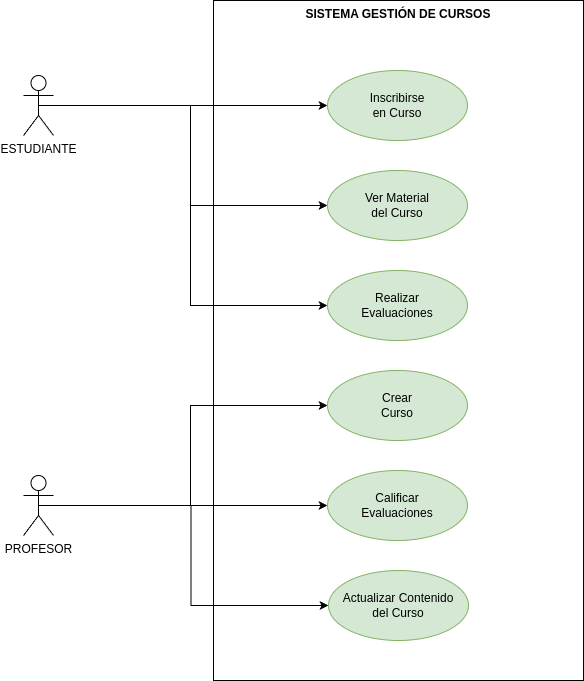

The diagram above was exported from draw.io. Its source (the exported page's mxGraphModel, read from the mxfile embedded in the PNG):
<mxGraphModel dx="1434" dy="826" grid="1" gridSize="10" guides="1" tooltips="1" connect="1" arrows="1" fold="1" page="1" pageScale="1" pageWidth="827" pageHeight="1169" math="0" shadow="0">
  <root>
    <mxCell id="0" />
    <mxCell id="1" parent="0" />
    <mxCell id="cs83lOGMf8xEwV6Tt71A-12" value="&lt;div style=&quot;&quot;&gt;&lt;span style=&quot;background-color: initial;&quot;&gt;SISTEMA GESTIÓN DE CURSOS&lt;/span&gt;&lt;/div&gt;" style="shape=rect;html=1;verticalAlign=top;fontStyle=1;whiteSpace=wrap;align=center;" parent="1" vertex="1">
      <mxGeometry x="230" y="280" width="370" height="680" as="geometry" />
    </mxCell>
    <mxCell id="cs83lOGMf8xEwV6Tt71A-14" style="edgeStyle=orthogonalEdgeStyle;rounded=0;orthogonalLoop=1;jettySize=auto;html=1;exitX=0.5;exitY=0.5;exitDx=0;exitDy=0;exitPerimeter=0;entryX=0;entryY=0.5;entryDx=0;entryDy=0;" parent="1" source="cs83lOGMf8xEwV6Tt71A-1" target="cs83lOGMf8xEwV6Tt71A-7" edge="1">
      <mxGeometry relative="1" as="geometry" />
    </mxCell>
    <mxCell id="cs83lOGMf8xEwV6Tt71A-15" style="edgeStyle=orthogonalEdgeStyle;rounded=0;orthogonalLoop=1;jettySize=auto;html=1;exitX=0.5;exitY=0.5;exitDx=0;exitDy=0;exitPerimeter=0;entryX=0;entryY=0.5;entryDx=0;entryDy=0;" parent="1" source="cs83lOGMf8xEwV6Tt71A-1" target="cs83lOGMf8xEwV6Tt71A-8" edge="1">
      <mxGeometry relative="1" as="geometry" />
    </mxCell>
    <mxCell id="cs83lOGMf8xEwV6Tt71A-16" style="edgeStyle=orthogonalEdgeStyle;rounded=0;orthogonalLoop=1;jettySize=auto;html=1;exitX=0.5;exitY=0.5;exitDx=0;exitDy=0;exitPerimeter=0;entryX=0;entryY=0.5;entryDx=0;entryDy=0;" parent="1" source="cs83lOGMf8xEwV6Tt71A-1" target="cs83lOGMf8xEwV6Tt71A-10" edge="1">
      <mxGeometry relative="1" as="geometry" />
    </mxCell>
    <mxCell id="cs83lOGMf8xEwV6Tt71A-1" value="ESTUDIANTE" style="shape=umlActor;html=1;verticalLabelPosition=bottom;verticalAlign=top;align=center;" parent="1" vertex="1">
      <mxGeometry x="40" y="355" width="30" height="60" as="geometry" />
    </mxCell>
    <mxCell id="cs83lOGMf8xEwV6Tt71A-19" style="edgeStyle=orthogonalEdgeStyle;rounded=0;orthogonalLoop=1;jettySize=auto;html=1;exitX=0.5;exitY=0.5;exitDx=0;exitDy=0;exitPerimeter=0;entryX=0;entryY=0.5;entryDx=0;entryDy=0;" parent="1" source="cs83lOGMf8xEwV6Tt71A-6" target="cs83lOGMf8xEwV6Tt71A-11" edge="1">
      <mxGeometry relative="1" as="geometry" />
    </mxCell>
    <mxCell id="21hBsj5kgTHydjmlMDiC-3" style="edgeStyle=orthogonalEdgeStyle;rounded=0;orthogonalLoop=1;jettySize=auto;html=1;exitX=0.5;exitY=0.5;exitDx=0;exitDy=0;exitPerimeter=0;entryX=0;entryY=0.5;entryDx=0;entryDy=0;" edge="1" parent="1" source="cs83lOGMf8xEwV6Tt71A-6" target="cs83lOGMf8xEwV6Tt71A-9">
      <mxGeometry relative="1" as="geometry" />
    </mxCell>
    <mxCell id="21hBsj5kgTHydjmlMDiC-4" style="edgeStyle=orthogonalEdgeStyle;rounded=0;orthogonalLoop=1;jettySize=auto;html=1;exitX=0.5;exitY=0.5;exitDx=0;exitDy=0;exitPerimeter=0;entryX=0;entryY=0.5;entryDx=0;entryDy=0;" edge="1" parent="1" source="cs83lOGMf8xEwV6Tt71A-6" target="21hBsj5kgTHydjmlMDiC-2">
      <mxGeometry relative="1" as="geometry" />
    </mxCell>
    <mxCell id="cs83lOGMf8xEwV6Tt71A-6" value="PROFESOR" style="shape=umlActor;html=1;verticalLabelPosition=bottom;verticalAlign=top;align=center;" parent="1" vertex="1">
      <mxGeometry x="40" y="755" width="30" height="60" as="geometry" />
    </mxCell>
    <mxCell id="cs83lOGMf8xEwV6Tt71A-7" value="Inscribirse&lt;div&gt;en Curso&lt;/div&gt;" style="ellipse;whiteSpace=wrap;html=1;fillColor=#d5e8d4;strokeColor=#82b366;" parent="1" vertex="1">
      <mxGeometry x="344" y="350" width="140" height="70" as="geometry" />
    </mxCell>
    <mxCell id="cs83lOGMf8xEwV6Tt71A-8" value="Ver Material&lt;div&gt;del Curso&lt;/div&gt;" style="ellipse;whiteSpace=wrap;html=1;fillColor=#d5e8d4;strokeColor=#82b366;" parent="1" vertex="1">
      <mxGeometry x="344" y="450" width="140" height="70" as="geometry" />
    </mxCell>
    <mxCell id="cs83lOGMf8xEwV6Tt71A-9" value="Crear&lt;div&gt;Curso&lt;/div&gt;" style="ellipse;whiteSpace=wrap;html=1;fillColor=#d5e8d4;strokeColor=#82b366;" parent="1" vertex="1">
      <mxGeometry x="344" y="650" width="140" height="70" as="geometry" />
    </mxCell>
    <mxCell id="cs83lOGMf8xEwV6Tt71A-10" value="Realizar&lt;div&gt;Evaluaciones&lt;/div&gt;" style="ellipse;whiteSpace=wrap;html=1;fillColor=#d5e8d4;strokeColor=#82b366;" parent="1" vertex="1">
      <mxGeometry x="344" y="550" width="140" height="70" as="geometry" />
    </mxCell>
    <mxCell id="cs83lOGMf8xEwV6Tt71A-11" value="Calificar&lt;div&gt;Evaluaciones&lt;/div&gt;" style="ellipse;whiteSpace=wrap;html=1;fillColor=#d5e8d4;strokeColor=#82b366;" parent="1" vertex="1">
      <mxGeometry x="344" y="750" width="140" height="70" as="geometry" />
    </mxCell>
    <mxCell id="21hBsj5kgTHydjmlMDiC-2" value="Actualizar Contenido&lt;div&gt;del Curso&lt;/div&gt;" style="ellipse;whiteSpace=wrap;html=1;fillColor=#d5e8d4;strokeColor=#82b366;" vertex="1" parent="1">
      <mxGeometry x="345" y="850" width="140" height="70" as="geometry" />
    </mxCell>
  </root>
</mxGraphModel>